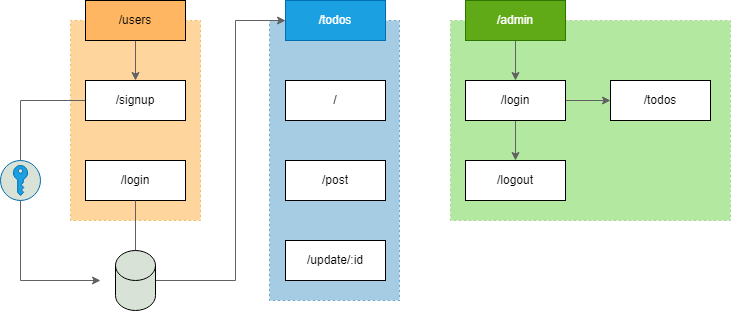

The diagram above was exported from draw.io. Its source (the exported page's mxGraphModel, read from the mxfile embedded in the PNG):
<mxGraphModel dx="718" dy="410" grid="1" gridSize="10" guides="1" tooltips="1" connect="1" arrows="1" fold="1" page="1" pageScale="1" pageWidth="1654" pageHeight="2336" math="0" shadow="0">
  <root>
    <mxCell id="0" />
    <mxCell id="1" parent="0" />
    <mxCell id="bJms2lxznDpfdbvtZgRv-16" value="" style="rounded=0;whiteSpace=wrap;html=1;fillColor=#A5CCE2;strokeColor=#006EAF;dashed=1;dashPattern=1 4;fontColor=#ffffff;" parent="1" vertex="1">
      <mxGeometry x="839" y="440" width="130" height="280" as="geometry" />
    </mxCell>
    <mxCell id="bJms2lxznDpfdbvtZgRv-8" value="" style="rounded=0;whiteSpace=wrap;html=1;fillColor=#FFD59E;strokeColor=#d79b00;dashed=1;dashPattern=1 4;" parent="1" vertex="1">
      <mxGeometry x="640" y="440" width="130" height="200" as="geometry" />
    </mxCell>
    <mxCell id="VYaxKd__wnAZ42tZ80kW-12" style="edgeStyle=orthogonalEdgeStyle;rounded=0;orthogonalLoop=1;jettySize=auto;html=1;exitX=0;exitY=0.5;exitDx=0;exitDy=0;strokeColor=#616161;" edge="1" parent="1" source="bJms2lxznDpfdbvtZgRv-1">
      <mxGeometry relative="1" as="geometry">
        <mxPoint x="670" y="700" as="targetPoint" />
        <Array as="points">
          <mxPoint x="590" y="520" />
          <mxPoint x="590" y="700" />
        </Array>
      </mxGeometry>
    </mxCell>
    <mxCell id="bJms2lxznDpfdbvtZgRv-1" value="/signup&lt;br&gt;" style="rounded=0;whiteSpace=wrap;html=1;" parent="1" vertex="1">
      <mxGeometry x="655" y="500" width="100" height="40" as="geometry" />
    </mxCell>
    <mxCell id="bJms2lxznDpfdbvtZgRv-2" value="/login&lt;br&gt;" style="rounded=0;whiteSpace=wrap;html=1;" parent="1" vertex="1">
      <mxGeometry x="655" y="580" width="100" height="40" as="geometry" />
    </mxCell>
    <mxCell id="bJms2lxznDpfdbvtZgRv-46" style="edgeStyle=orthogonalEdgeStyle;rounded=0;orthogonalLoop=1;jettySize=auto;html=1;strokeColor=#616161;" parent="1" source="bJms2lxznDpfdbvtZgRv-3" target="bJms2lxznDpfdbvtZgRv-1" edge="1">
      <mxGeometry relative="1" as="geometry" />
    </mxCell>
    <mxCell id="bJms2lxznDpfdbvtZgRv-3" value="/users&lt;br&gt;" style="rounded=0;whiteSpace=wrap;html=1;fillColor=#FFB663;" parent="1" vertex="1">
      <mxGeometry x="655" y="420" width="100" height="40" as="geometry" />
    </mxCell>
    <mxCell id="bJms2lxznDpfdbvtZgRv-5" value="/todos&lt;br&gt;" style="rounded=0;whiteSpace=wrap;html=1;fillColor=#1ba1e2;fontColor=#ffffff;strokeColor=#006EAF;" parent="1" vertex="1">
      <mxGeometry x="855" y="420" width="100" height="40" as="geometry" />
    </mxCell>
    <mxCell id="VYaxKd__wnAZ42tZ80kW-17" style="edgeStyle=orthogonalEdgeStyle;rounded=0;orthogonalLoop=1;jettySize=auto;html=1;entryX=0;entryY=0.5;entryDx=0;entryDy=0;exitX=0.5;exitY=1;exitDx=0;exitDy=0;strokeColor=#616161;" edge="1" parent="1" source="bJms2lxznDpfdbvtZgRv-2" target="bJms2lxznDpfdbvtZgRv-5">
      <mxGeometry relative="1" as="geometry">
        <Array as="points">
          <mxPoint x="705" y="700" />
          <mxPoint x="805" y="700" />
          <mxPoint x="805" y="440" />
        </Array>
      </mxGeometry>
    </mxCell>
    <mxCell id="bJms2lxznDpfdbvtZgRv-7" value="/" style="rounded=0;whiteSpace=wrap;html=1;" parent="1" vertex="1">
      <mxGeometry x="855" y="500" width="100" height="40" as="geometry" />
    </mxCell>
    <mxCell id="bJms2lxznDpfdbvtZgRv-13" value="/post" style="rounded=0;whiteSpace=wrap;html=1;" parent="1" vertex="1">
      <mxGeometry x="855" y="580" width="100" height="40" as="geometry" />
    </mxCell>
    <mxCell id="bJms2lxznDpfdbvtZgRv-14" value="/update/:id" style="rounded=0;whiteSpace=wrap;html=1;" parent="1" vertex="1">
      <mxGeometry x="855" y="660" width="100" height="40" as="geometry" />
    </mxCell>
    <mxCell id="bJms2lxznDpfdbvtZgRv-32" value="" style="rounded=0;whiteSpace=wrap;html=1;fillColor=#B3E8A0;strokeColor=#82b366;dashed=1;dashPattern=1 4;" parent="1" vertex="1">
      <mxGeometry x="1020" y="440" width="280" height="200" as="geometry" />
    </mxCell>
    <mxCell id="bJms2lxznDpfdbvtZgRv-49" style="edgeStyle=orthogonalEdgeStyle;rounded=0;orthogonalLoop=1;jettySize=auto;html=1;strokeColor=#616161;" parent="1" source="bJms2lxznDpfdbvtZgRv-36" target="bJms2lxznDpfdbvtZgRv-47" edge="1">
      <mxGeometry relative="1" as="geometry" />
    </mxCell>
    <mxCell id="bJms2lxznDpfdbvtZgRv-50" style="edgeStyle=orthogonalEdgeStyle;rounded=0;orthogonalLoop=1;jettySize=auto;html=1;entryX=0;entryY=0.5;entryDx=0;entryDy=0;strokeColor=#616161;" parent="1" source="bJms2lxznDpfdbvtZgRv-36" target="bJms2lxznDpfdbvtZgRv-39" edge="1">
      <mxGeometry relative="1" as="geometry" />
    </mxCell>
    <mxCell id="bJms2lxznDpfdbvtZgRv-36" value="/login&lt;br&gt;" style="rounded=0;whiteSpace=wrap;html=1;" parent="1" vertex="1">
      <mxGeometry x="1035" y="500" width="100" height="40" as="geometry" />
    </mxCell>
    <mxCell id="bJms2lxznDpfdbvtZgRv-43" style="edgeStyle=orthogonalEdgeStyle;rounded=0;orthogonalLoop=1;jettySize=auto;html=1;entryX=0.5;entryY=0;entryDx=0;entryDy=0;strokeColor=#616161;" parent="1" source="bJms2lxznDpfdbvtZgRv-37" target="bJms2lxznDpfdbvtZgRv-36" edge="1">
      <mxGeometry relative="1" as="geometry" />
    </mxCell>
    <mxCell id="VYaxKd__wnAZ42tZ80kW-8" value="" style="shape=cylinder3;whiteSpace=wrap;html=1;boundedLbl=1;backgroundOutline=1;size=15;shadow=0;fillColor=#D9E2D7;" vertex="1" parent="1">
      <mxGeometry x="685" y="670" width="40" height="60" as="geometry" />
    </mxCell>
    <mxCell id="bJms2lxznDpfdbvtZgRv-37" value="/admin&lt;br&gt;" style="rounded=0;whiteSpace=wrap;html=1;fillColor=#60a917;fontColor=#ffffff;strokeColor=#2D7600;" parent="1" vertex="1">
      <mxGeometry x="1035" y="420" width="100" height="40" as="geometry" />
    </mxCell>
    <mxCell id="bJms2lxznDpfdbvtZgRv-39" value="/todos" style="rounded=0;whiteSpace=wrap;html=1;" parent="1" vertex="1">
      <mxGeometry x="1180" y="500" width="100" height="40" as="geometry" />
    </mxCell>
    <mxCell id="bJms2lxznDpfdbvtZgRv-47" value="/logout&lt;br&gt;" style="rounded=0;whiteSpace=wrap;html=1;" parent="1" vertex="1">
      <mxGeometry x="1035" y="580" width="100" height="40" as="geometry" />
    </mxCell>
    <mxCell id="VYaxKd__wnAZ42tZ80kW-9" value="" style="group" vertex="1" connectable="0" parent="1">
      <mxGeometry x="570" y="580" width="40" height="40" as="geometry" />
    </mxCell>
    <mxCell id="VYaxKd__wnAZ42tZ80kW-7" value="" style="ellipse;whiteSpace=wrap;html=1;shadow=0;fillColor=#D9E2D7;fontColor=#ffffff;strokeColor=#006EAF;" vertex="1" parent="VYaxKd__wnAZ42tZ80kW-9">
      <mxGeometry width="40" height="40" as="geometry" />
    </mxCell>
    <mxCell id="VYaxKd__wnAZ42tZ80kW-4" value="" style="sketch=0;pointerEvents=1;shadow=0;dashed=0;html=1;labelPosition=center;verticalLabelPosition=bottom;verticalAlign=top;outlineConnect=0;align=center;shape=mxgraph.office.security.key_permissions;fillColor=#1ba1e2;strokeColor=#006EAF;fontColor=#ffffff;" vertex="1" parent="VYaxKd__wnAZ42tZ80kW-9">
      <mxGeometry x="12.930000000000064" y="5" width="14.15" height="30" as="geometry" />
    </mxCell>
  </root>
</mxGraphModel>